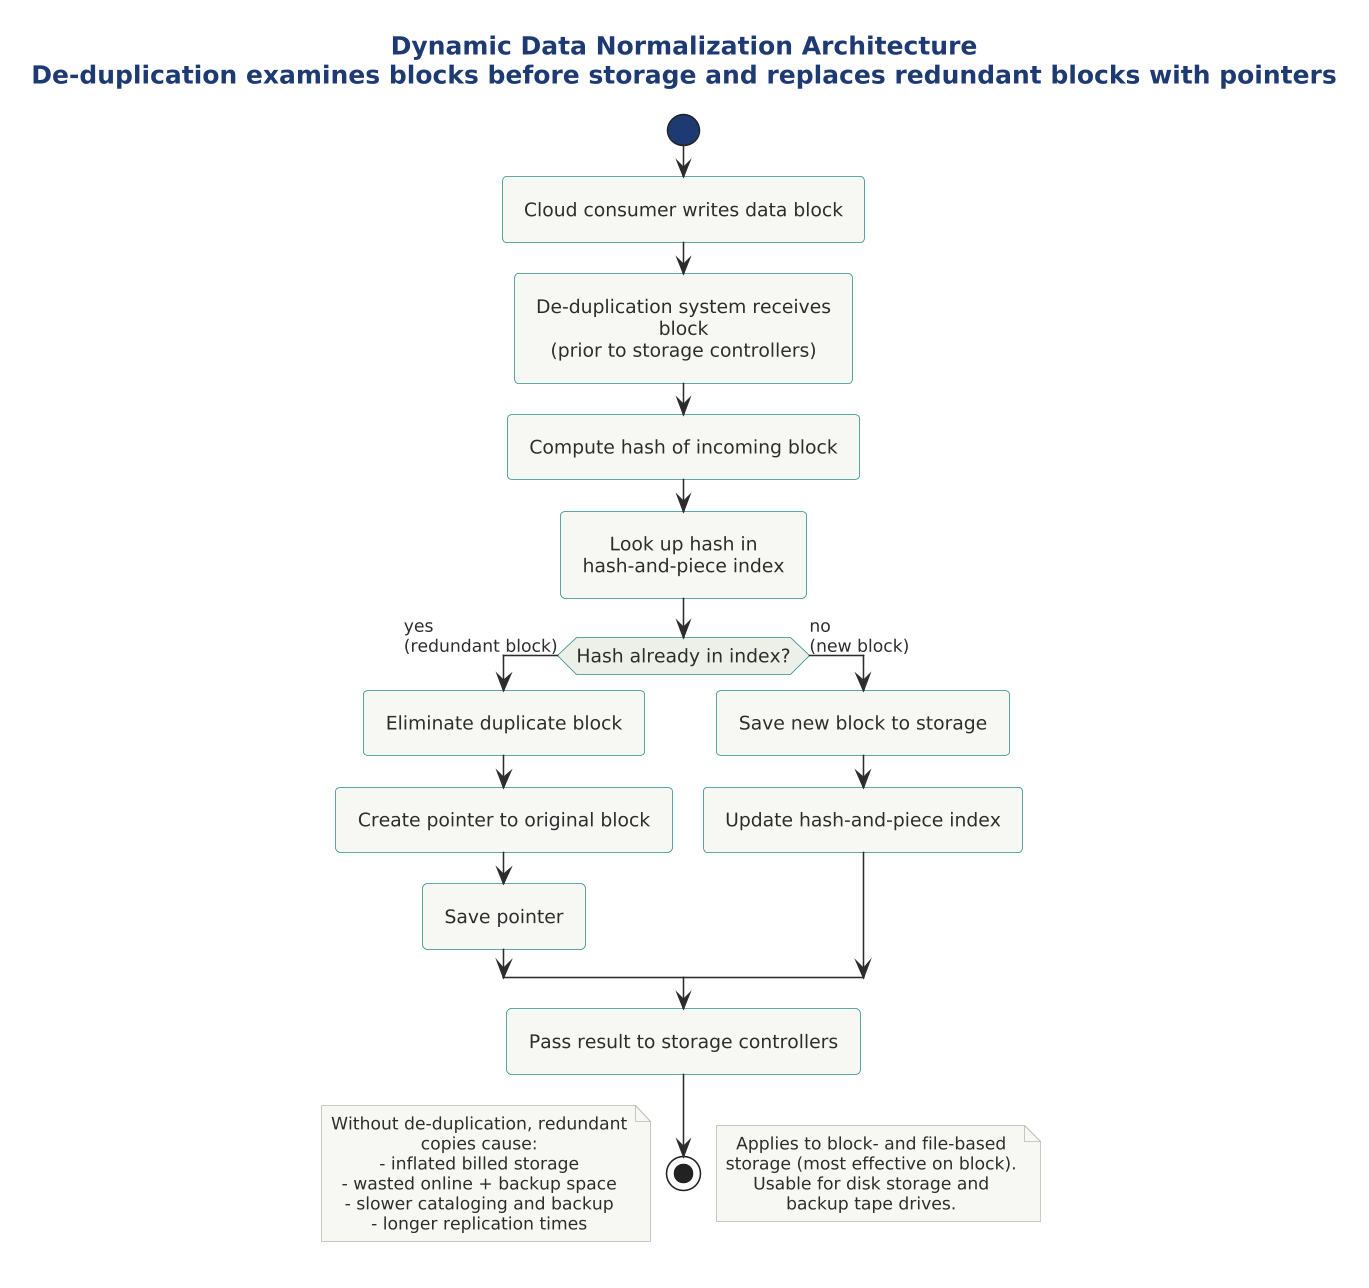

The diagram above was rendered by PlantUML. Its source (embedded in the PNG):
@startuml

skinparam dpi 150



!include ../../../../../../tooling/styles/plantuml/behavioral/activity-diagram-style.iuml

title Dynamic Data Normalization Architecture\nDe-duplication examines blocks before storage and replaces redundant blocks with pointers

start
:Cloud consumer writes data block;
:De-duplication system receives block
(prior to storage controllers);
:Compute hash of incoming block;
:Look up hash in
hash-and-piece index;
if (Hash already in index?) then (yes\n(redundant block))
  :Eliminate duplicate block;
  :Create pointer to original block;
  :Save pointer;
else (no\n(new block))
  :Save new block to storage;
  :Update hash-and-piece index;
endif
:Pass result to storage controllers;
stop

note right
  Applies to block- and file-based
  storage (most effective on block).
  Usable for disk storage and
  backup tape drives.
end note

note left
  Without de-duplication, redundant
  copies cause:
  - inflated billed storage
  - wasted online + backup space
  - slower cataloging and backup
  - longer replication times
end note

@enduml